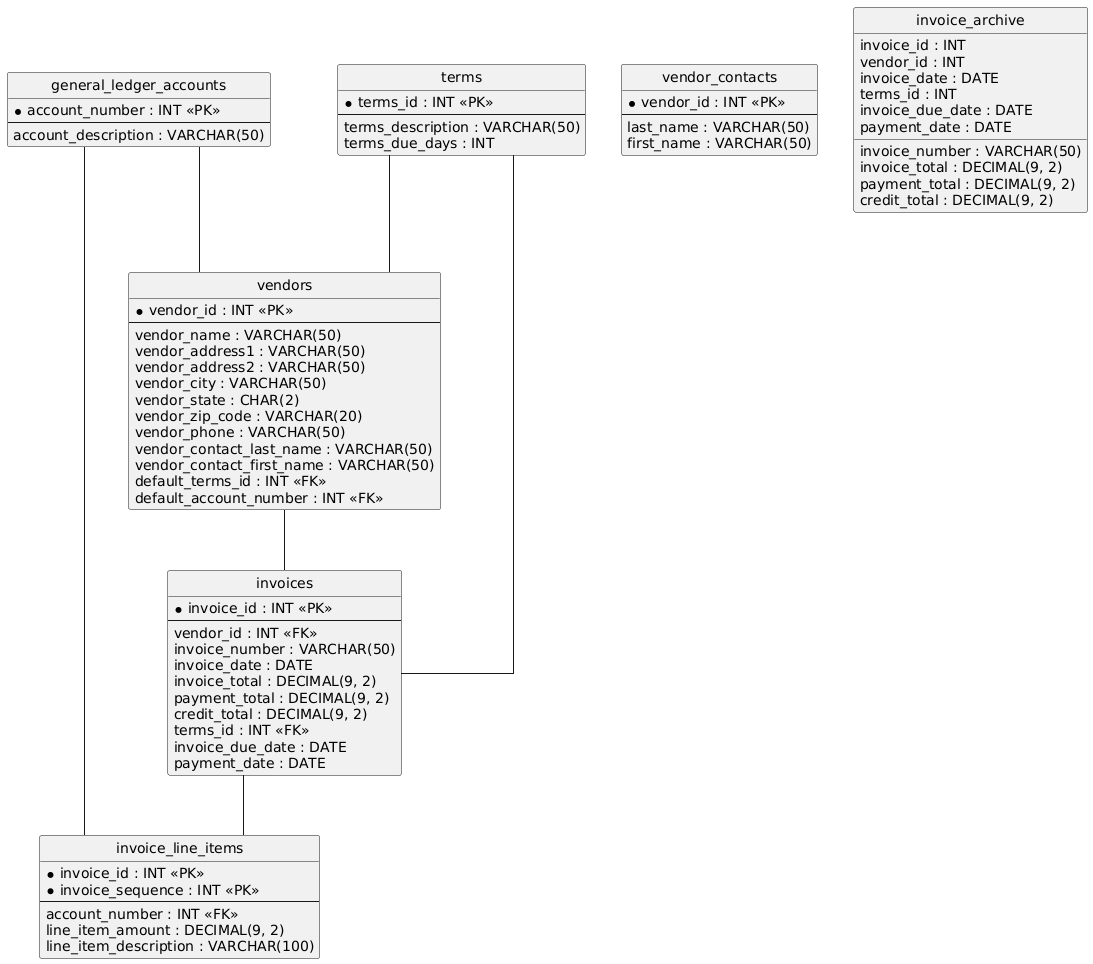

The diagram above was rendered by PlantUML. Its source (embedded in the PNG):
@startuml
hide circle
skinparam linetype ortho

entity "general_ledger_accounts" as general_ledger_accounts {
  * account_number : INT <<PK>>
  --
  account_description : VARCHAR(50)
}

entity "terms" as terms {
  * terms_id : INT <<PK>>
  --
  terms_description : VARCHAR(50)
  terms_due_days : INT
}

entity "vendors" as vendors {
  * vendor_id : INT <<PK>>
  --
  vendor_name : VARCHAR(50)
  vendor_address1 : VARCHAR(50)
  vendor_address2 : VARCHAR(50)
  vendor_city : VARCHAR(50)
  vendor_state : CHAR(2)
  vendor_zip_code : VARCHAR(20)
  vendor_phone : VARCHAR(50)
  vendor_contact_last_name : VARCHAR(50)
  vendor_contact_first_name : VARCHAR(50)
  default_terms_id : INT <<FK>>
  default_account_number : INT <<FK>>
}

entity "invoices" as invoices {
  * invoice_id : INT <<PK>>
  --
  vendor_id : INT <<FK>>
  invoice_number : VARCHAR(50)
  invoice_date : DATE
  invoice_total : DECIMAL(9, 2)
  payment_total : DECIMAL(9, 2)
  credit_total : DECIMAL(9, 2)
  terms_id : INT <<FK>>
  invoice_due_date : DATE
  payment_date : DATE
}

entity "invoice_line_items" as invoice_line_items {
  * invoice_id : INT <<PK>>
  * invoice_sequence : INT <<PK>>
  --
  account_number : INT <<FK>>
  line_item_amount : DECIMAL(9, 2)
  line_item_description : VARCHAR(100)
}

entity "vendor_contacts" as vendor_contacts {
  * vendor_id : INT <<PK>>
  --
  last_name : VARCHAR(50)
  first_name : VARCHAR(50)
}

entity "invoice_archive" as invoice_archive {
  invoice_id : INT
  vendor_id : INT
  invoice_number : VARCHAR(50)
  invoice_date : DATE
  invoice_total : DECIMAL(9, 2)
  payment_total : DECIMAL(9, 2)
  credit_total : DECIMAL(9, 2)
  terms_id : INT
  invoice_due_date : DATE
  payment_date : DATE
}

terms -- vendors
general_ledger_accounts -- vendors
vendors -- invoices
terms -- invoices
invoices -- invoice_line_items
general_ledger_accounts -- invoice_line_items
@enduml